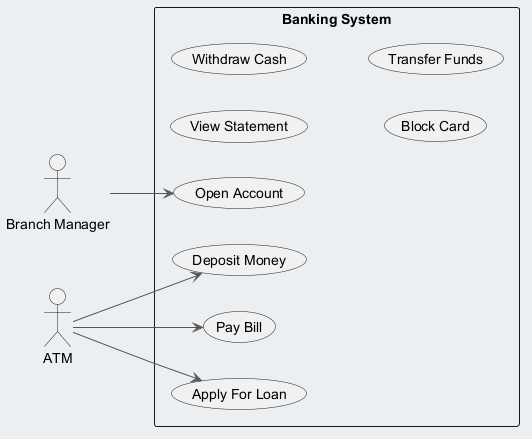

The diagram above was rendered by PlantUML. Its source (embedded in the PNG):
@startuml
skinparam backgroundColor #ECEFF1
skinparam classBackgroundColor #FFFFFF
skinparam classBorderColor #455A64
skinparam ArrowColor #555555
left to right direction
actor "Branch Manager" as BM
actor "ATM" as A
rectangle "Banking System" {
  usecase "Apply For Loan" as UC_ApplyForLoan
  usecase "Deposit Money" as UC_DepositMoney
  usecase "View Statement" as UC_ViewStatement
  usecase "Pay Bill" as UC_PayBill
  usecase "Withdraw Cash" as UC_WithdrawCash
  usecase "Block Card" as UC_BlockCard
  usecase "Transfer Funds" as UC_TransferFunds
  usecase "Open Account" as UC_OpenAccount
}
BM --> UC_OpenAccount
A --> UC_ApplyForLoan
A --> UC_DepositMoney
A --> UC_PayBill
@enduml